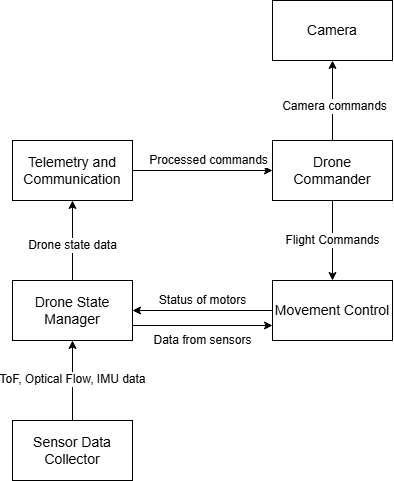

The diagram above was exported from draw.io. Its source (the exported page's mxGraphModel, read from the mxfile embedded in the PNG):
<mxGraphModel dx="2015" dy="1788" grid="1" gridSize="10" guides="1" tooltips="1" connect="1" arrows="1" fold="1" page="1" pageScale="1" pageWidth="827" pageHeight="1169" math="0" shadow="0">
  <root>
    <mxCell id="0" />
    <mxCell id="1" parent="0" />
    <mxCell id="z_FGvA7VOqWHvGYgyHoP-54" edge="1" parent="1" source="z_FGvA7VOqWHvGYgyHoP-1" style="edgeStyle=orthogonalEdgeStyle;rounded=0;orthogonalLoop=1;jettySize=auto;html=1;exitX=1;exitY=0.5;exitDx=0;exitDy=0;" target="z_FGvA7VOqWHvGYgyHoP-52">
      <mxGeometry relative="1" as="geometry" />
    </mxCell>
    <mxCell id="z_FGvA7VOqWHvGYgyHoP-64" connectable="0" parent="z_FGvA7VOqWHvGYgyHoP-54" style="edgeLabel;html=1;align=center;verticalAlign=middle;resizable=0;points=[];" value="&lt;font style=&quot;font-size: 12px;&quot;&gt;Processed commands&lt;/font&gt;" vertex="1">
      <mxGeometry relative="1" x="0.1538" as="geometry">
        <mxPoint x="-5" y="-10" as="offset" />
      </mxGeometry>
    </mxCell>
    <mxCell id="z_FGvA7VOqWHvGYgyHoP-1" parent="1" style="rounded=0;whiteSpace=wrap;html=1;" value="&lt;font style=&quot;font-size: 14px;&quot;&gt;Telemetry and Communication&lt;/font&gt;" vertex="1">
      <mxGeometry height="60" width="120" x="-10" y="-20" as="geometry" />
    </mxCell>
    <mxCell id="z_FGvA7VOqWHvGYgyHoP-56" edge="1" parent="1" source="z_FGvA7VOqWHvGYgyHoP-2" style="edgeStyle=orthogonalEdgeStyle;rounded=0;orthogonalLoop=1;jettySize=auto;html=1;exitX=0;exitY=0.5;exitDx=0;exitDy=0;" target="z_FGvA7VOqWHvGYgyHoP-6">
      <mxGeometry relative="1" as="geometry" />
    </mxCell>
    <mxCell id="z_FGvA7VOqWHvGYgyHoP-61" connectable="0" parent="z_FGvA7VOqWHvGYgyHoP-56" style="edgeLabel;html=1;align=center;verticalAlign=middle;resizable=0;points=[];" value="&lt;span style=&quot;font-size: 12px;&quot;&gt;Status of motors&lt;/span&gt;" vertex="1">
      <mxGeometry relative="1" y="-3" as="geometry">
        <mxPoint y="-7" as="offset" />
      </mxGeometry>
    </mxCell>
    <mxCell id="z_FGvA7VOqWHvGYgyHoP-2" parent="1" style="rounded=0;whiteSpace=wrap;html=1;" value="&lt;font style=&quot;font-size: 14px;&quot;&gt;Movement Control&lt;/font&gt;" vertex="1">
      <mxGeometry height="60" width="120" x="250" y="120" as="geometry" />
    </mxCell>
    <mxCell id="z_FGvA7VOqWHvGYgyHoP-55" edge="1" parent="1" source="z_FGvA7VOqWHvGYgyHoP-6" style="edgeStyle=orthogonalEdgeStyle;rounded=0;orthogonalLoop=1;jettySize=auto;html=1;exitX=0.5;exitY=0;exitDx=0;exitDy=0;" target="z_FGvA7VOqWHvGYgyHoP-1">
      <mxGeometry relative="1" as="geometry" />
    </mxCell>
    <mxCell id="z_FGvA7VOqWHvGYgyHoP-63" connectable="0" parent="z_FGvA7VOqWHvGYgyHoP-55" style="edgeLabel;html=1;align=center;verticalAlign=middle;resizable=0;points=[];" value="&lt;font style=&quot;font-size: 12px;&quot;&gt;Drone state data&lt;/font&gt;" vertex="1">
      <mxGeometry relative="1" x="-0.1167" y="3" as="geometry">
        <mxPoint x="3" as="offset" />
      </mxGeometry>
    </mxCell>
    <mxCell id="z_FGvA7VOqWHvGYgyHoP-58" edge="1" parent="1" source="z_FGvA7VOqWHvGYgyHoP-6" style="edgeStyle=orthogonalEdgeStyle;rounded=0;orthogonalLoop=1;jettySize=auto;html=1;exitX=1;exitY=0.75;exitDx=0;exitDy=0;entryX=0;entryY=0.75;entryDx=0;entryDy=0;" target="z_FGvA7VOqWHvGYgyHoP-2">
      <mxGeometry relative="1" as="geometry" />
    </mxCell>
    <mxCell id="z_FGvA7VOqWHvGYgyHoP-68" connectable="0" parent="z_FGvA7VOqWHvGYgyHoP-58" style="edgeLabel;html=1;align=center;verticalAlign=middle;resizable=0;points=[];" value="&lt;font style=&quot;font-size: 12px;&quot;&gt;Data from sensors&lt;/font&gt;" vertex="1">
      <mxGeometry relative="1" y="-3" as="geometry">
        <mxPoint y="12" as="offset" />
      </mxGeometry>
    </mxCell>
    <mxCell id="z_FGvA7VOqWHvGYgyHoP-6" parent="1" style="rounded=0;whiteSpace=wrap;html=1;" value="&lt;font style=&quot;font-size: 14px;&quot;&gt;Drone State Manager&lt;/font&gt;" vertex="1">
      <mxGeometry height="60" width="120" x="-10" y="120" as="geometry" />
    </mxCell>
    <mxCell id="34cLuH9BhdbXtQ00gK-v-4" edge="1" parent="1" source="z_FGvA7VOqWHvGYgyHoP-35" style="edgeStyle=orthogonalEdgeStyle;rounded=0;orthogonalLoop=1;jettySize=auto;html=1;exitX=0.5;exitY=0;exitDx=0;exitDy=0;entryX=0.5;entryY=1;entryDx=0;entryDy=0;" target="z_FGvA7VOqWHvGYgyHoP-6">
      <mxGeometry relative="1" as="geometry" />
    </mxCell>
    <mxCell id="34cLuH9BhdbXtQ00gK-v-5" connectable="0" parent="34cLuH9BhdbXtQ00gK-v-4" style="edgeLabel;html=1;align=center;verticalAlign=middle;resizable=0;points=[];" value="&lt;span style=&quot;font-size: 12px;&quot;&gt;ToF, Optical Flow, IMU data&lt;/span&gt;" vertex="1">
      <mxGeometry relative="1" x="0.0422" y="2" as="geometry">
        <mxPoint x="2" as="offset" />
      </mxGeometry>
    </mxCell>
    <mxCell id="z_FGvA7VOqWHvGYgyHoP-35" parent="1" style="rounded=0;whiteSpace=wrap;html=1;" value="&lt;font style=&quot;font-size: 14px;&quot;&gt;Sensor Data Collector&lt;/font&gt;" vertex="1">
      <mxGeometry height="60" width="120" x="-10" y="260" as="geometry" />
    </mxCell>
    <mxCell id="z_FGvA7VOqWHvGYgyHoP-50" parent="1" style="rounded=0;whiteSpace=wrap;html=1;" value="&lt;font style=&quot;font-size: 14px;&quot;&gt;Camera&lt;/font&gt;" vertex="1">
      <mxGeometry height="60" width="120" x="250" y="-160" as="geometry" />
    </mxCell>
    <mxCell id="z_FGvA7VOqWHvGYgyHoP-53" edge="1" parent="1" source="z_FGvA7VOqWHvGYgyHoP-52" style="edgeStyle=orthogonalEdgeStyle;rounded=0;orthogonalLoop=1;jettySize=auto;html=1;exitX=0.5;exitY=1;exitDx=0;exitDy=0;" target="z_FGvA7VOqWHvGYgyHoP-2">
      <mxGeometry relative="1" as="geometry" />
    </mxCell>
    <mxCell id="z_FGvA7VOqWHvGYgyHoP-62" connectable="0" parent="z_FGvA7VOqWHvGYgyHoP-53" style="edgeLabel;html=1;align=center;verticalAlign=middle;resizable=0;points=[];" value="&lt;font style=&quot;font-size: 12px;&quot;&gt;Flight Commands&lt;/font&gt;" vertex="1">
      <mxGeometry relative="1" x="-0.1333" y="3" as="geometry">
        <mxPoint x="-3" y="5" as="offset" />
      </mxGeometry>
    </mxCell>
    <mxCell id="34cLuH9BhdbXtQ00gK-v-6" edge="1" parent="1" source="z_FGvA7VOqWHvGYgyHoP-52" style="edgeStyle=orthogonalEdgeStyle;rounded=0;orthogonalLoop=1;jettySize=auto;html=1;exitX=0.5;exitY=0;exitDx=0;exitDy=0;entryX=0.5;entryY=1;entryDx=0;entryDy=0;" target="z_FGvA7VOqWHvGYgyHoP-50">
      <mxGeometry relative="1" as="geometry" />
    </mxCell>
    <mxCell id="34cLuH9BhdbXtQ00gK-v-7" connectable="0" parent="34cLuH9BhdbXtQ00gK-v-6" style="edgeLabel;html=1;align=center;verticalAlign=middle;resizable=0;points=[];" value="&lt;span style=&quot;font-size: 12px;&quot;&gt;Camera commands&lt;/span&gt;" vertex="1">
      <mxGeometry relative="1" x="-0.1474" y="-2" as="geometry">
        <mxPoint as="offset" />
      </mxGeometry>
    </mxCell>
    <mxCell id="z_FGvA7VOqWHvGYgyHoP-52" parent="1" style="rounded=0;whiteSpace=wrap;html=1;" value="&lt;font style=&quot;font-size: 14px;&quot;&gt;Drone Commander&lt;/font&gt;" vertex="1">
      <mxGeometry height="60" width="120" x="250" y="-20" as="geometry" />
    </mxCell>
  </root>
</mxGraphModel>